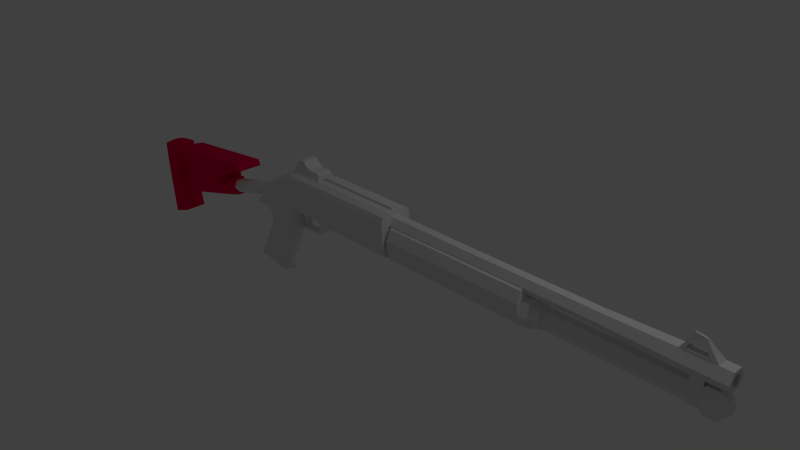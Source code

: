 # Source: M1014.blend  (saved by Blender 2.63.0; exported with 4.5.12 LTS)
import bpy
from mathutils import Matrix  # noqa: F401  (used for matrix-valued properties, if any)

bpy.ops.wm.read_factory_settings(use_empty=True)
scene = bpy.context.scene
scene.name = 'Scene'

# ---- collections
col_collection_1 = bpy.data.collections.new('Collection 1'); scene.collection.children.link(col_collection_1)
col_collection_2 = bpy.data.collections.new('Collection 2'); scene.collection.children.link(col_collection_2)
col_collection_3 = bpy.data.collections.new('Collection 3'); scene.collection.children.link(col_collection_3)

# ---- materials (node trees are filled in below, after node groups)
mat_material = bpy.data.materials.new('Material')
mat_material.alpha_threshold = 0.0
mat_material.use_transparent_shadow = False
mat_material.roughness = 0.5
mat_material.line_color = (0.0, 0.0, 0.0, 1.0)
mat_material_001 = bpy.data.materials.new('Material.001')
mat_material_001.alpha_threshold = 0.0
mat_material_001.use_transparent_shadow = False
mat_material_001.diffuse_color = (0.8, 0.0, 0.06849, 1.0)
mat_material_001.roughness = 0.5
mat_material_001.line_color = (0.0, 0.0, 0.0, 1.0)

# ---- material node trees

# ---- world
world_world = bpy.data.worlds.new('World'); scene.world = world_world
world_world.color = (0.05088, 0.05088, 0.05088)
world_world.use_sun_shadow = False
world_world.sun_shadow_jitter_overblur = 0.0
world_world.cycles.sampling_method = 'MANUAL'
world_world.cycles.sample_map_resolution = 256

# ---- cameras
cam_camera = bpy.data.cameras.new('Camera')
cam_camera.clip_end = 100.0
cam_camera.lens = 35.0
cam_camera.sensor_width = 32.0
cam_camera.sensor_height = 18.0
cam_camera.ortho_scale = 7.314
cam_camera.dof.focus_distance = 0.0
cam_camera.dof.aperture_fstop = 128.0

# ---- lights
light_lamp = bpy.data.lights.new('Lamp', 'POINT')
light_lamp.transmission_factor = 0.0
light_lamp.cutoff_distance = 30.0
light_lamp.energy = 100.0
light_lamp.shadow_buffer_clip_start = 1.001
light_lamp.shadow_soft_size = 1.0
light_lamp.shadow_maximum_resolution = 0.006
light_lamp.use_absolute_resolution = True
light_lamp.cycles.use_multiple_importance_sampling = False

# ---- meshes
me_circle = bpy.data.meshes.new('Circle')
me_circle.from_pydata([(0.866, 0.5, 0.0), (8.516e-09, 0.5714, -1.063e-14), (-0.4948, 0.2857, -5.597e-15), (-0.4948, -0.2857, 5.03e-15), (5.847e-08, -0.5714, 1.063e-14), (0.4948, -0.2857, 5.597e-15), (0.4948, 0.2857, -5.03e-15), (-8.993e-06, 0.5714, -46.23), (-0.4948, 0.2857, -46.23), (-0.4948, -0.2857, -46.23), (-8.944e-06, -0.5714, -46.23), (0.4948, -0.2857, -46.23), (0.4948, 0.2857, -46.23), (-0.866, 0.5, 0.0), (0.866, -0.5, 0.0), (0.0, 1.0, 0.0), (-0.866, -0.5, 0.0), (8.742e-08, -1.0, 0.0), (-2.214e-07, 1.0, -1.137), (-0.866, 0.5, -1.137), (-0.866, -0.5, -1.137), (-1.339e-07, -1.0, -1.137), (0.866, -0.5, -1.137), (0.866, 0.5, -1.137), (-3.837e-07, 1.0, -1.971), (-0.866, 0.5, -1.971), (-0.866, -0.5, -1.971), (-2.963e-07, -1.0, -1.971), (-6.051e-07, 1.0, -3.108), (-0.866, 0.5, -3.108), (-0.866, -0.5, -3.108), (-5.176e-07, -1.0, -3.108), (0.866, 0.5, -3.108), (-8.264e-07, 1.0, -4.244), (-0.866, 0.5, -4.244), (-0.866, -0.5, -4.244), (-7.39e-07, -1.0, -4.244), (0.866, -0.5, -4.244), (0.866, 0.5, -4.244), (-2.153e-06, 0.8172, -11.07), (-0.7077, 0.4086, -11.07), (-0.7077, -0.4086, -11.07), (-2.082e-06, -0.8172, -11.07), (0.7077, -0.4086, -11.07), (0.7077, 0.4086, -11.07), (-3.334e-06, 0.8172, -17.13), (-0.7077, 0.4086, -17.13), (-3.262e-06, -0.8172, -17.13), (0.7077, -0.4086, -17.13), (-0.7077, -0.4086, -17.13), (0.7077, 0.4086, -17.13), (0.7077, -0.4086, -26.22), (0.7077, 0.4086, -26.22), (-5.104e-06, 0.8172, -26.22), (-0.7077, 0.4086, -26.22), (-0.7077, -0.4086, -26.22), (-5.033e-06, -0.8172, -26.22), (-6.549e-06, 0.8681, -33.65), (-0.7518, 0.4341, -33.65), (-0.7518, -0.434, -33.65), (-6.473e-06, -0.8681, -33.65), (0.7518, -0.434, -33.65), (0.7518, 0.4341, -33.65), (-9.058e-06, 0.8681, -46.54), (-0.7518, 0.4341, -46.54), (-0.7518, -0.434, -46.54), (-8.982e-06, -0.8681, -46.54), (0.7518, -0.434, -46.54), (0.7518, 0.4341, -46.54), (-1.476, 0.3499, -1.791), (-1.476, -0.3499, -1.791), (-2.239, 0.09357, -2.422), (-2.239, -0.09357, -2.422), (-2.391, 0.09357, -3.381), (-2.391, -0.09357, -3.381), (-1.476, 0.3499, -2.154), (-1.476, -0.3499, -2.154), (-1.011, 0.5, -1.863), (-1.011, -0.5, -1.863), (-1.011, 0.5, -3.758), (-1.011, -0.5, -3.758), (-1.476, 0.3499, -3.518), (-1.476, -0.3499, -3.518), (-1.476, 0.3499, -3.837), (-1.476, -0.3499, -3.837), (0.866, -0.5, -1.971), (0.866, 0.5, -1.971), (0.866, -0.5, -3.108), (1.321, -0.5, -1.971), (1.321, 0.5, -1.971), (1.321, -0.5, -3.108), (1.321, 0.5, -3.108), (2.274, 1.0, -1.971), (2.274, -1.0, -1.971), (2.274, 1.0, -3.108), (2.274, -1.0, -3.108), (3.291, -0.5, -1.971), (3.291, 0.5, -1.971), (3.291, -0.5, -3.108), (3.291, 0.5, -3.108), (1.08, -0.6233, -1.667), (1.08, 0.6233, -1.667), (2.268, 1.247, -1.667), (2.268, -1.247, -1.667), (3.537, -0.6233, -1.667), (3.537, 0.6233, -1.667), (1.08, -0.6233, -0.6063), (1.08, 0.6233, -0.6063), (2.268, 1.247, -0.6063), (2.268, -1.247, -0.6063), (3.537, -0.6233, -0.6063), (3.537, 0.6233, -0.6063), (1.823, -0.2423, 0.1516), (1.823, 0.2423, 0.1516), (2.285, 0.4845, 0.1516), (2.285, -0.4845, 0.1516), (2.778, -0.2423, 0.1516), (2.778, 0.2423, 0.1516), (1.427, -0.4453, -3.335), (1.427, 0.4453, -3.335), (2.276, 0.8905, -3.335), (2.276, -0.8905, -3.335), (3.182, -0.4453, -3.335), (3.182, 0.4453, -3.335), (2.276, 0.8906, -17.2), (2.276, -0.8905, -17.2), (3.182, -0.4453, -17.2), (3.182, 0.4453, -17.2), (1.427, -0.4453, -17.2), (1.427, 0.4453, -17.2), (1.427, -0.4453, -16.45), (1.427, 0.4453, -16.45), (2.276, 0.8906, -16.45), (2.276, -0.8905, -16.45), (3.182, -0.4453, -16.45), (3.182, 0.4453, -16.45), (1.427, -0.4453, -33.65), (1.427, 0.4453, -33.65), (2.276, 0.8906, -33.65), (2.276, -0.8905, -33.65), (3.182, -0.4453, -33.65), (3.182, 0.4453, -33.65), (1.427, -0.4453, -25.43), (1.427, 0.4453, -25.43), (2.044, 1.753, -33.73), (2.044, -1.753, -33.73), (2.579, 1.619, -33.73), (2.579, -1.619, -33.73), (3.186, 1.355, -33.73), (3.186, -1.355, -33.73), (2.729, -0.6679, -33.65), (2.729, 0.6679, -33.65), (-0.5239, 1.753, -33.73), (-0.5239, -1.753, -33.73), (-0.983, 1.586, -33.73), (-0.983, -1.586, -33.73), (-1.362, 1.062, -33.73), (-1.362, -1.062, -33.73), (3.337, 0.9043, -33.73), (3.337, -0.9043, -33.73), (2.579, 1.619, -43.58), (2.579, -1.619, -43.58), (3.186, 1.355, -43.58), (3.186, -1.355, -43.58), (-0.5239, 1.753, -43.58), (-0.5239, -1.753, -43.58), (-0.983, 1.586, -43.58), (-0.983, -1.586, -43.58), (-1.362, 1.062, -43.58), (-1.362, -1.062, -43.58), (3.337, 0.9043, -42.06), (3.337, -0.9043, -42.06), (2.044, 1.753, -43.58), (2.044, -1.753, -43.58), (3.337, 0.9043, -43.58), (3.337, -0.9043, -43.58), (1.987, 1.636, -43.66), (1.987, -1.636, -43.66), (2.486, 1.511, -43.66), (2.486, -1.511, -43.66), (3.051, 1.264, -43.66), (3.051, -1.264, -43.66), (-0.4095, 1.636, -43.66), (-0.4095, -1.636, -43.66), (-0.8378, 1.479, -43.66), (-0.8378, -1.479, -43.66), (-1.191, 0.991, -43.66), (-1.191, -0.991, -43.66), (-1.191, 0.991, -43.88), (-1.191, -0.991, -43.88), (3.193, 0.8437, -43.88), (3.193, -0.8437, -43.88), (1.987, 1.636, -48.96), (1.987, -1.636, -48.96), (2.486, 1.511, -48.96), (2.486, -1.511, -48.96), (3.051, 1.264, -48.96), (3.051, -1.264, -48.96), (-0.4095, 1.636, -47.83), (-0.4095, -1.636, -47.83), (-0.8378, 1.479, -47.83), (-0.8378, -1.479, -47.83), (-1.191, 0.991, -47.83), (-1.191, -0.991, -47.83), (3.193, 0.8437, -47.83), (3.193, -0.8437, -47.83), (4.323, 1.087, -48.27), (4.323, -1.087, -48.27), (-1.779, 0.7918, -47.63), (-1.779, -0.7917, -47.63), (-1.779, 0.7917, -43.99), (-1.779, -0.7917, -43.99), (-1.937, 0.7917, -44.24), (-1.937, -0.7917, -44.24), (-1.937, 0.7917, -45.41), (-1.937, -0.7917, -45.41), (-2.273, 0.7918, -46.01), (-2.273, -0.7917, -46.01), (-2.693, 0.7918, -46.37), (-2.693, -0.7917, -46.37), (-2.693, 0.7918, -46.89), (-2.693, -0.7917, -46.89), (-2.21, 0.7918, -47.34), (-2.21, -0.7917, -47.34), (-1.661, 0.4341, -33.8), (-1.661, -0.434, -33.8), (-1.661, 0.4341, -43.51), (-1.661, -0.434, -43.51), (-1.434, 0.4341, -33.8), (-1.434, -0.434, -33.8), (-1.434, 0.4341, -43.51), (-1.434, -0.434, -43.51), (1.41, 1.636, -51.87), (1.41, -1.636, -51.87), (1.015, 1.479, -51.7), (1.015, -1.479, -51.7), (0.6898, 0.991, -51.56), (0.6898, -0.991, -51.56), (2.442, 1.087, -52.77), (2.442, -1.087, -52.77), (2.925, 1.087, -53.31), (2.925, -1.087, -53.31), (3.214, 1.087, -53.81), (3.214, -1.087, -53.81), (3.94, 1.087, -54.54), (3.94, -1.087, -54.54), (3.632, -1.087, -54.07), (3.632, 1.087, -54.07), (4.376, 1.087, -54.65), (4.376, -1.087, -54.65), (4.086, 1.087, -53.96), (4.086, -1.087, -53.96), (4.049, 1.087, -53.29), (4.049, -1.087, -53.29), (4.394, 1.087, -52.65), (4.394, -1.087, -52.65), (4.993, 1.087, -52.16), (4.993, -1.087, -52.16), (5.81, 1.087, -52.13), (5.81, -1.087, -52.13), (6.826, 1.087, -52.62), (6.826, -1.087, -52.62), (8.187, 1.087, -53.36), (8.187, -1.087, -53.36), (9.947, 1.087, -54.36), (9.947, -1.087, -54.36), (10.73, 1.087, -54.61), (10.73, -1.087, -54.61), (5.179, 8.004e-06, -54.86), (4.83, 7.846e-06, -54.03), (4.83, 7.746e-06, -53.29), (5.12, 7.734e-06, -52.91), (5.519, 7.763e-06, -52.73), (6.027, 7.834e-06, -52.74), (6.662, 7.973e-06, -53.14), (9.53, 8.582e-06, -54.81), (10.26, 8.707e-06, -55.01), (3.644, -0.3671, -54.42), (3.644, 0.3671, -54.42), (5.047, -0.3671, -59.58), (5.047, 0.3671, -59.58), (3.704, -0.3671, -59.91), (3.704, 0.3671, -59.91), (1.629, -0.3671, -52.25), (1.629, 0.3671, -52.25), (4.409, 0.8225, -59.75), (4.409, -0.8225, -59.75), (2.913, -0.8225, -54.22), (2.913, 0.8225, -54.22), (2.611, -0.8225, -53.18), (2.611, 0.8225, -53.18), (10.93, 1.087, -52.49), (10.93, -1.087, -52.49), (11.32, 1.087, -50.96), (11.32, -1.087, -50.96), (10.23, 1.087, -51.07), (10.23, -1.087, -51.07), (8.093, 1.087, -50.15), (8.093, -1.087, -50.15), (5.541, 1.087, -49.15), (5.541, -1.087, -49.15), (5.097, 1.087, -48.65), (5.097, -1.087, -48.65), (5.014, 1.087, -47.86), (5.014, -1.087, -47.86), (3.631, 1.087, -48.69), (3.631, -1.087, -48.69), (11.4, 8.194e-06, -50.05), (11.0, 8.157e-06, -50.17), (10.57, 8.14e-06, -50.47), (10.07, 8.095e-06, -50.64), (5.886, 7.289e-06, -48.83), (5.584, 7.193e-06, -48.42), (5.392, 7.088e-06, -47.83), (5.234, 0.4446, -47.36), (5.234, -0.4446, -47.36), (5.254, 0.4446, -45.75), (5.254, -0.4446, -45.75), (5.048, 0.4446, -44.72), (5.048, -0.4446, -44.72), (4.648, 0.4446, -44.15), (4.648, -0.4446, -44.15), (3.95, 0.5558, -43.61), (3.95, -0.5558, -43.61), (3.596, 0.6695, -43.1), (3.596, -0.6695, -43.1), (4.89, 0.4446, -47.73), (5.082, -0.4446, -47.36), (4.89, -0.4446, -47.73), (5.082, 0.4446, -47.36), (4.533, 0.4446, -47.96), (4.533, -0.4446, -47.96), (3.984, 0.4446, -47.96), (3.984, -0.4446, -47.96), (3.547, 0.4446, -47.81), (3.547, -0.4446, -47.81), (3.276, 0.4446, -47.41), (3.276, -0.4446, -47.41), (3.256, 0.4446, -45.13), (3.256, -0.4446, -45.13), (3.468, 0.4446, -44.76), (3.468, -0.4446, -44.76), (3.845, 0.4446, -44.59), (3.845, -0.4446, -44.59), (4.361, 0.4446, -44.62), (4.361, -0.4446, -44.62), (4.765, 0.4446, -44.91), (4.765, -0.4446, -44.91), (5.003, 0.4446, -45.67), (5.003, -0.4446, -45.67), (5.324, -0.5209, -59.51), (5.324, 0.5209, -59.51), (3.418, -0.5209, -59.98), (3.418, 0.5209, -59.98), (4.418, 1.167, -59.75), (4.418, -1.167, -59.75), (5.865, -0.5209, -61.33), (5.865, 0.5209, -61.33), (3.958, -0.5209, -61.8), (3.958, 0.5209, -61.8), (4.959, 1.167, -61.57), (4.959, -1.167, -61.57), (7.571, -0.5209, -67.64), (7.571, 0.5209, -67.64), (5.665, -0.5209, -68.12), (5.665, 0.5209, -68.12), (6.665, 1.167, -67.89), (6.665, -1.167, -67.89), (8.545, -0.5209, -71.16), (8.545, 0.5209, -71.16), (6.585, -0.5209, -71.31), (6.585, 0.5209, -71.31), (7.61, 1.167, -71.25), (7.61, -1.167, -71.25), (3.607, 1.567, -61.91), (3.607, -1.567, -61.91), (1.64, 1.405, -57.5), (1.64, -1.405, -57.5), (1.0, 1.405, -57.78), (1.0, -1.405, -57.78), (2.256, 1.405, -69.71), (2.256, -1.405, -69.71), (3.418, 1.405, -69.68), (3.418, -1.405, -69.68), (4.864, 1.405, -69.14), (4.864, -1.405, -69.14), (5.433, 1.405, -68.26), (5.433, -1.405, -68.26), (5.859, 1.405, -66.86), (5.859, -1.405, -66.86), (5.527, 1.405, -64.59), (5.527, -1.405, -64.59), (5.219, 1.405, -63.97), (5.219, -1.405, -63.97), (3.702, 1.405, -63.95), (3.702, -1.405, -63.95), (3.086, 1.405, -62.52), (3.086, -1.405, -62.52), (6.585, -1.242, -71.31), (6.585, 1.242, -71.31), (4.867, -1.242, -71.5), (4.867, 1.242, -71.5), (2.595, -1.242, -71.56), (2.595, 1.242, -71.56), (2.576, -0.313, -71.25), (2.576, 0.313, -71.25), (2.358, -0.313, -69.92), (2.358, 0.313, -69.92), (3.089, -0.313, -71.23), (3.089, 0.313, -71.23), (2.872, -0.313, -69.9), (2.872, 0.313, -69.9), (3.731, -1.242, -71.53), (3.731, 1.242, -71.53), (2.394, -1.242, -71.52), (2.394, 1.242, -71.52), (2.135, -0.313, -71.33), (2.135, 0.313, -71.33), (2.71, -1.242, -73.85), (2.71, 1.242, -73.85), (2.451, -0.313, -73.66), (2.451, 0.313, -73.66), (4.786, 1.242, -73.85), (4.786, -1.242, -73.85), (9.052, -1.242, -73.53), (9.052, 1.242, -73.53), (11.73, -1.242, -73.28), (11.73, 1.242, -73.28), (10.84, -1.242, -70.75), (10.84, 1.242, -70.75), (2.358, 9.447e-06, -69.92), (0.7037, 7.543e-06, -58.01), (2.027, 9.363e-06, -69.63), (0.9604, 7.477e-06, -57.3), (1.427, 0.4453, -21.54), (1.427, -0.4453, -21.54), (0.7077, -0.4086, -21.68), (0.7077, 0.4086, -21.68)], [(7, 10), (128, 130), (131, 129), (136, 137), (364, 389), (124, 132), (135, 127), (126, 134)], [(10, 9, 3, 4), (12, 11, 5, 6), (9, 8, 2, 3), (11, 10, 4, 5), (12, 7, 1, 6), (8, 7, 1, 2), (17, 16, 20, 21), (32, 38, 33, 28), (24, 28, 33, 34, 29, 25, 19, 18), (27, 21, 20, 26, 30, 35, 36, 31), (37, 36, 42, 43), (38, 44, 39, 33), (34, 33, 39, 40), (36, 35, 41, 42), (38, 37, 43, 44), (35, 34, 40, 41), (43, 42, 47, 48), (40, 39, 45, 46), (437, 436, 51, 52), (55, 54, 58, 59), (54, 53, 57, 58), (56, 55, 59, 60), (62, 61, 67, 68), (59, 58, 64, 65), (61, 60, 66, 67), (62, 57, 63, 68), (58, 57, 63, 64), (60, 59, 65, 66), (10, 66, 65, 9), (9, 65, 64, 8), (8, 64, 63, 7), (12, 68, 63, 7), (12, 68, 67, 11), (11, 67, 66, 10), (9, 8, 7, 12, 11, 10), (19, 69, 71, 72, 70, 20), (74, 72, 71, 73), (35, 80, 82, 84), (76, 82, 81, 75), (82, 80, 79, 81), (35, 84, 74, 73, 83, 34), (79, 34, 83, 81), (70, 72, 74, 84, 82, 76), (87, 90, 88, 85), (96, 97, 105, 104), (89, 86, 85, 88), (98, 99, 97, 96), (96, 93, 95, 98), (92, 97, 99, 94), (89, 92, 94, 91), (93, 88, 90, 95), (101, 100, 88, 89), (101, 102, 92, 89), (93, 96, 104, 103), (88, 93, 103, 100), (102, 105, 97, 92), (108, 111, 105, 102), (100, 103, 109, 106), (103, 104, 110, 109), (107, 101, 100, 106), (107, 108, 102, 101), (104, 105, 111, 110), (114, 117, 111, 108), (106, 109, 115, 112), (110, 111, 117, 116), (109, 110, 116, 115), (113, 114, 108, 107), (113, 107, 106, 112), (115, 116, 117, 114, 113, 112), (118, 121, 95, 90), (91, 94, 120, 119), (121, 122, 98, 95), (94, 99, 123, 120), (122, 123, 99, 98), (133, 139, 150, 140, 134), (131, 132, 138, 137, 143, 434), (140, 141, 135, 134), (132, 135, 141, 151, 138), (91, 119, 118, 90), (118, 130, 133, 121), (130, 435, 142, 136, 139, 133), (435, 434, 437, 436), (138, 151, 141, 148, 146, 144), (150, 139, 145, 147, 149, 140), (58, 156, 157, 59), (153, 60, 59, 157, 155), (152, 154, 156, 58, 57), (57, 138, 144, 152), (137, 138, 57, 62), (136, 61, 60, 139), (60, 153, 145, 139), (140, 149, 159, 158, 148, 141), (152, 164, 166, 154), (158, 159, 171, 170), (180, 162, 174, 190), (179, 181, 163, 161), (173, 145, 153, 165), (197, 241, 253, 306), (167, 155, 157, 169), (182, 184, 166, 164), (167, 169, 187, 185), (204, 334, 196), (157, 229, 231, 169), (147, 161, 163, 149), (165, 153, 155, 167), (176, 178, 194, 192), (166, 168, 156, 154), (188, 189, 187, 186), (160, 162, 180, 178), (306, 333, 335, 197), (341, 343, 323, 325, 191), (183, 185, 201, 199), (202, 203, 189, 188), (305, 332, 330, 206), (189, 203, 201, 185, 187), (207, 331, 333, 306), (206, 330, 326, 303), (177, 179, 161, 173), (172, 160, 178, 176), (208, 202, 203, 209), (217, 219, 221, 223, 209, 215), (189, 188, 210, 211), (210, 212, 213, 211), (212, 214, 215, 213), (216, 218, 219, 217, 215, 214), (218, 220, 221, 219), (208, 209, 223, 221, 220, 222), (214, 208, 222, 220, 218, 216), (212, 210, 208, 214), (215, 209, 211, 213), (203, 189, 211, 209), (208, 210, 188, 202), (121, 133, 134, 122), (118, 119, 131, 130), (131, 119, 120, 132), (132, 120, 123, 135), (122, 134, 135, 123), (229, 228, 224, 225), (227, 225, 224, 226), (227, 226, 230, 231), (229, 225, 227, 231), (230, 226, 224, 228), (176, 192, 232, 198, 182), (228, 229, 157, 156), (202, 236, 237, 203), (201, 203, 237, 235), (232, 234, 200, 198), (233, 199, 201, 235), (234, 236, 202, 200), (293, 294, 292, 291), (278, 247, 244, 245, 246, 277), (245, 249, 251, 246), (244, 248, 268, 249, 245), (268, 248, 250, 269), (269, 251, 249, 268), (270, 253, 251, 269), (269, 250, 252, 270), (270, 252, 254, 271), (271, 255, 253, 270), (271, 254, 256, 272), (272, 257, 255, 271), (273, 259, 257, 272), (272, 256, 258, 273), (274, 261, 259, 273), (273, 258, 260, 274), (274, 260, 262, 264, 275), (265, 263, 261, 274, 275), (276, 267, 265, 275), (275, 264, 266, 276), (276, 266, 267), (247, 250, 248, 244), (240, 252, 250, 247, 242), (243, 246, 251, 253, 241), (280, 278, 277, 279), (284, 282, 281, 283), (291, 292, 267, 266), (279, 277, 287, 286), (278, 280, 285, 288), (283, 281, 286, 287, 289), (282, 284, 290, 288, 285), (247, 278, 288, 242), (246, 243, 287, 277), (243, 241, 289, 287), (242, 288, 290, 240), (232, 284, 290, 238), (238, 240, 290), (239, 233, 283, 289), (241, 239, 289), (264, 295, 293, 291, 266), (267, 292, 294, 296, 265), (304, 328, 331, 207), (293, 307, 294), (307, 308, 294), (293, 308, 307), (293, 295, 309, 308), (296, 294, 308, 309), (309, 310, 296), (295, 310, 309), (302, 300, 311, 312), (304, 302, 312, 313), (301, 303, 313, 312), (299, 301, 312, 311), (303, 313, 304), (258, 299, 297, 295, 264, 262, 260), (261, 263, 265, 296, 298, 300, 259), (300, 302, 304, 257, 259), (303, 301, 299, 258, 256), (252, 305, 206, 303, 256, 254), (255, 257, 304, 207, 306, 253), (338, 336, 204, 190), (172, 144, 146, 160), (197, 335, 205), (177, 183, 199, 233, 193), (182, 198, 200, 184), (303, 314, 313), (170, 171, 325, 323, 321, 319, 318, 320, 322, 324), (327, 329, 326, 330, 331, 328), (338, 340, 341, 339), (340, 342, 343, 341), (342, 344, 345, 343), (344, 346, 347, 345), (329, 327, 349, 347, 346, 348), (205, 337, 339, 191), (340, 190, 324, 322, 342), (346, 344, 342, 322, 320, 318), (323, 343, 345, 347, 319, 321), (319, 347, 349, 327, 315, 317), (303, 326, 329, 314), (186, 187, 169, 168), (336, 334, 204), (335, 337, 205), (336, 338, 339, 337), (162, 148, 158, 170, 174), (183, 165, 167, 185), (280, 351, 354, 285), (280, 279, 350, 351), (281, 352, 355, 286), (350, 279, 286, 355), (285, 354, 353, 282), (353, 352, 281, 282), (351, 350, 356, 357), (356, 350, 355, 361), (354, 360, 359, 353), (359, 358, 352, 353), (351, 357, 360, 354), (352, 358, 361, 355), (357, 356, 362, 363), (362, 356, 361, 367), (357, 363, 366, 360), (364, 370, 373, 367), (363, 362, 368, 369), (368, 362, 367, 373), (366, 372, 371, 365), (371, 370, 364, 365), (363, 369, 372, 366), (379, 431, 432, 381), (406, 410, 383, 381), (383, 382, 384, 385), (385, 384, 386, 387), (388, 366, 365, 386), (365, 364, 387, 386), (387, 364, 367, 389), (397, 379, 381, 395), (378, 396, 394, 380), (374, 359, 360), (375, 361, 358), (431, 378, 380, 432), (375, 374, 376, 377), (359, 374, 375, 358), (374, 375, 397, 396), (395, 394, 396, 397), (395, 381, 383, 385, 393), (393, 385, 387, 389, 391), (380, 394, 392, 384, 382), (384, 392, 390, 388, 386), (391, 389, 367, 361, 393), (390, 392, 360, 366, 388), (361, 375, 397, 395, 393), (397, 375, 377, 379), (376, 374, 396, 378), (360, 392, 394, 396, 374), (399, 398, 370, 371), (401, 400, 398, 399), (413, 412, 400, 401), (407, 405, 404, 406, 430), (432, 380, 407, 430), (409, 405, 407, 411), (410, 406, 404, 408), (410, 408, 409, 411), (404, 402, 412, 408), (408, 412, 413, 409), (413, 403, 405, 409), (382, 411, 407, 380), (433, 377, 376), (410, 411, 382, 383), (403, 415, 417, 416, 414, 402, 404, 405), (417, 421, 420, 416), (416, 420, 418, 414), (415, 419, 421, 417), (399, 371, 372), (398, 373, 370), (424, 426, 428), (425, 429, 427), (368, 373, 428), (429, 372, 369), (369, 368, 428, 429), (427, 429, 428, 426), (412, 402, 414, 418, 423, 424, 428, 373, 398, 400), (372, 429, 425, 422, 419, 415, 403, 413, 401, 399), (425, 427, 426, 424), (422, 425, 424, 423), (419, 422, 423, 418), (419, 418, 420, 421), (406, 381, 432, 430), (431, 379, 433, 378), (433, 376, 378), (377, 433, 379), (177, 173, 165, 183), (184, 200, 202, 188, 186), (232, 284, 236, 234), (233, 235, 237, 283), (284, 283, 237, 236), (336, 337, 335, 334), (334, 335, 333, 331, 330, 332), (193, 233, 239, 195), (160, 146, 148, 162), (324, 190, 174, 170), (175, 191, 325, 171), (338, 190, 340), (310, 295, 297, 299, 311), (300, 298, 296, 310, 311), (71, 69, 75, 81, 83, 73), (156, 168, 230, 228), (197, 205, 191, 181), (176, 182, 164, 172), (130, 131, 434, 435), (149, 163, 175, 171, 159), (179, 195, 197, 181), (180, 190, 204, 196), (168, 169, 231, 230), (51, 435, 436), (52, 437, 434), (184, 186, 168, 166), (144, 172, 164, 152), (3, 2, 13, 16), (5, 4, 17, 14), (6, 0, 15, 1), (2, 1, 15, 13), (4, 3, 16, 17), (6, 5, 14, 0), (13, 15, 18, 19), (16, 13, 19, 20), (0, 23, 86, 24, 18, 15), (23, 0, 14, 22, 85, 86), (22, 14, 17, 21, 27, 85), (85, 27, 31, 87), (86, 32, 28, 24), (86, 85, 87, 32), (87, 31, 36, 37), (32, 87, 37, 38), (78, 80, 79, 77), (41, 40, 46, 49), (44, 39, 45, 50), (44, 43, 48, 50), (49, 46, 54, 55), (48, 47, 56, 51, 436), (50, 437, 52, 53, 45), (46, 45, 53, 54), (52, 51, 61, 62), (51, 56, 60, 61), (52, 62, 57, 53), (76, 75, 77, 78), (26, 20, 78, 80, 35, 30), (20, 70, 76, 78), (25, 29, 34, 79, 77, 19), (69, 19, 77, 75), (91, 32, 86, 89), (32, 91, 90, 87), (313, 314, 315), (304, 313, 315), (314, 303, 304, 315), (314, 316, 318, 319, 317, 315), (314, 329, 348, 346, 318, 316), (315, 327, 328, 304), (47, 42, 41, 49), (56, 47, 49, 55), (50, 48, 436, 437), (51, 61, 136, 142, 435), (52, 434, 143, 137, 62), (232, 192, 194, 238), (196, 334, 332, 305), (240, 196, 305, 252), (178, 180, 196, 194), (238, 194, 196, 240), (341, 191, 339), (177, 193, 195, 179), (163, 181, 191, 175), (145, 173, 161, 147), (195, 239, 241, 197)])
me_circle.polygons.foreach_set('material_index', [0, 0, 0, 0, 0, 0, 0, 0, 0, 0, 0, 0, 0, 0, 0, 0, 0, 0, 0, 0, 0, 0, 0, 0, 0, 0, 0, 0, 0, 0, 0, 0, 0, 0, 0, 0, 0, 0, 0, 0, 0, 0, 0, 0, 0, 0, 0, 0, 0, 0, 0, 0, 0, 0, 0, 0, 0, 0, 0, 0, 0, 0, 0, 0, 0, 0, 0, 0, 0, 0, 0, 0, 0, 0, 0, 0, 0, 0, 0, 0, 0, 0, 0, 0, 0, 0, 0, 0, 0, 0, 0, 0, 0, 0, 0, 0, 0, 0, 0, 0, 0, 0, 0, 0, 0, 0, 0, 0, 0, 0, 0, 0, 0, 0, 0, 0, 0, 0, 0, 0, 0, 0, 0, 0, 0, 0, 0, 0, 0, 0, 0, 0, 0, 0, 0, 0, 0, 0, 0, 0, 0, 0, 0, 0, 0, 0, 0, 0, 0, 0, 0, 0, 0, 0, 0, 0, 0, 0, 0, 0, 0, 0, 0, 0, 0, 0, 0, 0, 0, 0, 0, 0, 0, 0, 0, 0, 0, 0, 0, 0, 0, 0, 0, 0, 0, 0, 0, 0, 0, 0, 0, 0, 0, 0, 0, 0, 0, 0, 0, 0, 0, 0, 0, 0, 0, 0, 0, 0, 0, 0, 0, 0, 0, 0, 0, 0, 0, 0, 0, 0, 0, 0, 0, 0, 0, 0, 0, 0, 0, 0, 0, 0, 0, 0, 1, 1, 1, 1, 1, 1, 1, 1, 1, 1, 1, 1, 1, 1, 1, 1, 1, 1, 1, 1, 1, 1, 1, 1, 1, 1, 1, 1, 1, 1, 1, 1, 1, 1, 1, 1, 1, 1, 1, 1, 1, 1, 1, 1, 1, 1, 1, 1, 1, 1, 1, 1, 1, 1, 1, 1, 1, 1, 1, 1, 1, 1, 1, 1, 1, 1, 1, 1, 1, 1, 1, 1, 1, 1, 1, 1, 1, 1, 1, 1, 1, 1, 1, 0, 0, 0, 0, 0, 0, 0, 0, 0, 0, 0, 0, 0, 0, 0, 0, 0, 0, 0, 0, 0, 0, 0, 0, 0, 0, 0, 0, 0, 0, 0, 0, 0, 0, 0, 0, 0, 0, 0, 0, 0, 0, 0, 0, 0, 0, 0, 0, 0, 0, 0, 0, 0, 0, 0, 0, 0, 0, 0, 0, 0, 0, 0, 0, 0, 0, 0, 0, 0, 0, 0, 0, 0, 0, 0, 0, 0, 0, 0, 0, 0, 0])
me_circle.materials.append(mat_material)
me_circle.materials.append(mat_material_001)
me_circle.use_remesh_preserve_volume = False
me_circle.use_remesh_preserve_attributes = False
me_circle.use_mirror_vertex_groups = False
me_circle.update()
me_cube_001 = bpy.data.meshes.new('Cube.001')
me_cube_001.from_pydata([(-1.0, -1.0, -1.0), (-1.0, 1.0, -1.0), (1.0, 1.0, -1.0), (1.0, -1.0, -1.0), (-0.8962, -1.0, 3.374), (-0.8962, 1.0, 3.374), (1.104, 1.0, 3.374), (1.104, -1.0, 3.374), (-1.796, -1.0, 5.234), (-1.796, 1.0, 5.234), (0.2042, 1.0, 5.234), (0.2042, -1.0, 5.234), (-3.445, -1.0, 6.646), (-3.445, 1.0, 6.646), (-1.445, 1.0, 6.646), (-1.445, -1.0, 6.646), (-5.231, -1.0, 7.264), (-5.231, 1.0, 7.264), (-3.231, 1.0, 7.264), (-3.231, -1.0, 7.264)], [], [(7, 3, 2, 6), (16, 17, 13, 12), (12, 13, 9, 8), (0, 1, 2, 3), (8, 9, 5, 4), (5, 1, 0, 4), (6, 2, 1, 5), (7, 11, 8, 4), (5, 9, 10, 6), (11, 15, 12, 8), (9, 13, 14, 10), (15, 19, 16, 12), (13, 17, 18, 14), (16, 19, 18, 17), (15, 11, 10, 14), (19, 15, 14, 18), (11, 7, 6, 10), (4, 0, 3, 7)])
me_cube_001.use_remesh_preserve_volume = False
me_cube_001.use_remesh_preserve_attributes = False
me_cube_001.use_mirror_vertex_groups = False
me_cube_001.update()
me_circle_001 = bpy.data.meshes.new('Circle.001')
me_circle_001.from_pydata([(0.0, 1.0, 0.0), (-0.7071, 0.7071, 0.0), (-1.0, -4.371e-08, 0.0), (-0.7071, -0.7071, 0.0), (8.742e-08, -1.0, 0.0), (0.7071, -0.7071, 0.0), (1.0, 1.192e-08, 0.0), (0.7071, 0.7071, 0.0), (-1.542e-07, 1.0, -0.792), (-0.7071, 0.7071, -0.792), (-1.0, 6.27e-08, -0.792), (-0.7071, -0.7071, -0.792), (-6.678e-08, -1.0, -0.792), (0.7071, -0.7071, -0.792), (1.0, 1.183e-07, -0.792), (0.7071, 0.7071, -0.792), (-1.862e-07, 1.318, -0.864), (-0.9319, 0.9319, -0.864), (-1.318, 5.748e-08, -0.864), (-0.9319, -0.9319, -0.864), (-7.095e-08, -1.318, -0.864), (0.9319, -0.9319, -0.864), (1.318, 1.308e-07, -0.864), (0.9319, 0.9319, -0.864), (-3.123e-07, 1.318, -1.512), (-0.9319, 0.9319, -1.512), (-1.318, 1.445e-07, -1.512), (-0.9319, -0.9319, -1.512), (-1.971e-07, -1.318, -1.512), (0.9319, -0.9319, -1.512), (1.318, 2.179e-07, -1.512), (0.9319, 0.9319, -1.512), (-0.9108, 1.318, -1.655), (-1.843, 0.9319, -1.655), (-2.229, 3.558e-08, -1.655), (-1.843, -0.9319, -1.655), (-0.9108, -1.318, -1.655), (-0.9108, 1.318, -15.19), (-1.843, 0.9319, -15.19), (-2.229, 1.854e-06, -15.19), (-1.843, -0.9319, -15.19), (-0.9108, -1.318, -15.19), (-2.976e-06, 1.318, -15.19), (-2.861e-06, -1.318, -15.19), (0.9319, -0.9319, -15.19), (1.318, 2.056e-06, -15.19), (0.9319, 0.9319, -15.19)], [], [(7, 6, 14, 15), (2, 1, 9, 10), (4, 3, 11, 12), (6, 5, 13, 14), (1, 0, 8, 9), (7, 15, 8, 0), (3, 2, 10, 11), (5, 4, 12, 13), (12, 11, 19, 20), (14, 13, 21, 22), (9, 8, 16, 17), (15, 23, 16, 8), (11, 10, 18, 19), (13, 12, 20, 21), (15, 14, 22, 23), (10, 9, 17, 18), (21, 20, 28, 29), (23, 22, 30, 31), (18, 17, 25, 26), (20, 19, 27, 28), (22, 21, 29, 30), (17, 16, 24, 25), (23, 31, 24, 16), (19, 18, 26, 27), (28, 27, 35, 36), (25, 24, 32, 33), (26, 25, 33, 34), (27, 26, 34, 35), (36, 35, 40, 41), (33, 32, 37, 38), (34, 33, 38, 39), (35, 34, 39, 40), (31, 46, 42, 24), (30, 29, 44, 45), (31, 30, 45, 46), (29, 28, 43, 44), (45, 44, 43, 42, 46), (36, 41, 43, 28), (24, 42, 37, 32), (39, 38, 37, 42, 43, 41, 40), (1, 2, 3, 4, 0), (5, 6, 7, 0, 4)])
_ca = me_circle_001.color_attributes.new('Col', 'BYTE_COLOR', 'CORNER')
_ca.data.foreach_set('color', [1.0, 1.0, 1.0, 1.0, 1.0, 1.0, 1.0, 1.0, 1.0, 1.0, 1.0, 1.0, 1.0, 1.0, 1.0, 1.0, 1.0, 1.0, 1.0, 1.0, 1.0, 1.0, 1.0, 1.0, 1.0, 1.0, 1.0, 1.0, 1.0, 1.0, 1.0, 1.0, 1.0, 1.0, 1.0, 1.0, 1.0, 1.0, 1.0, 1.0, 1.0, 1.0, 1.0, 1.0, 1.0, 1.0, 1.0, 1.0, 1.0, 1.0, 1.0, 1.0, 1.0, 1.0, 1.0, 1.0, 1.0, 1.0, 1.0, 1.0, 1.0, 1.0, 1.0, 1.0, 1.0, 1.0, 1.0, 1.0, 1.0, 1.0, 1.0, 1.0, 1.0, 1.0, 1.0, 1.0, 1.0, 1.0, 1.0, 1.0, 1.0, 1.0, 1.0, 1.0, 1.0, 1.0, 1.0, 1.0, 1.0, 1.0, 1.0, 1.0, 1.0, 1.0, 1.0, 1.0, 1.0, 1.0, 1.0, 1.0, 1.0, 1.0, 1.0, 1.0, 1.0, 1.0, 1.0, 1.0, 1.0, 1.0, 1.0, 1.0, 1.0, 1.0, 1.0, 1.0, 1.0, 1.0, 1.0, 1.0, 1.0, 1.0, 1.0, 1.0, 1.0, 1.0, 1.0, 1.0, 1.0, 1.0, 1.0, 1.0, 1.0, 1.0, 1.0, 1.0, 1.0, 1.0, 1.0, 1.0, 1.0, 1.0, 1.0, 1.0, 1.0, 1.0, 1.0, 1.0, 1.0, 1.0, 1.0, 1.0, 1.0, 1.0, 1.0, 1.0, 1.0, 1.0, 1.0, 1.0, 1.0, 1.0, 1.0, 1.0, 1.0, 1.0, 1.0, 1.0, 1.0, 1.0, 1.0, 1.0, 1.0, 1.0, 1.0, 1.0, 1.0, 1.0, 1.0, 1.0, 1.0, 1.0, 1.0, 1.0, 1.0, 1.0, 1.0, 1.0, 1.0, 1.0, 1.0, 1.0, 1.0, 1.0, 1.0, 1.0, 1.0, 1.0, 1.0, 1.0, 1.0, 1.0, 1.0, 1.0, 1.0, 1.0, 1.0, 1.0, 1.0, 1.0, 1.0, 1.0, 1.0, 1.0, 1.0, 1.0, 1.0, 1.0, 1.0, 1.0, 1.0, 1.0, 1.0, 1.0, 1.0, 1.0, 1.0, 1.0, 1.0, 1.0, 1.0, 1.0, 1.0, 1.0, 1.0, 1.0, 1.0, 1.0, 1.0, 1.0, 1.0, 1.0, 1.0, 1.0, 1.0, 1.0, 1.0, 1.0, 1.0, 1.0, 1.0, 1.0, 1.0, 1.0, 1.0, 1.0, 1.0, 1.0, 1.0, 1.0, 1.0, 1.0, 1.0, 1.0, 1.0, 1.0, 1.0, 1.0, 1.0, 1.0, 1.0, 1.0, 1.0, 1.0, 1.0, 1.0, 1.0, 1.0, 1.0, 1.0, 1.0, 1.0, 1.0, 1.0, 1.0, 1.0, 1.0, 1.0, 1.0, 1.0, 1.0, 1.0, 1.0, 1.0, 1.0, 1.0, 1.0, 1.0, 1.0, 1.0, 1.0, 1.0, 1.0, 1.0, 1.0, 1.0, 1.0, 1.0, 1.0, 1.0, 1.0, 1.0, 1.0, 1.0, 1.0, 1.0, 1.0, 1.0, 1.0, 1.0, 1.0, 1.0, 1.0, 1.0, 1.0, 1.0, 1.0, 1.0, 1.0, 1.0, 1.0, 1.0, 1.0, 1.0, 1.0, 1.0, 1.0, 1.0, 1.0, 1.0, 1.0, 1.0, 1.0, 1.0, 1.0, 1.0, 1.0, 1.0, 1.0, 1.0, 1.0, 1.0, 1.0, 1.0, 1.0, 1.0, 1.0, 1.0, 1.0, 1.0, 1.0, 1.0, 1.0, 1.0, 1.0, 1.0, 1.0, 1.0, 1.0, 1.0, 1.0, 1.0, 1.0, 1.0, 1.0, 1.0, 1.0, 1.0, 1.0, 1.0, 1.0, 1.0, 1.0, 1.0, 1.0, 1.0, 1.0, 1.0, 1.0, 1.0, 1.0, 1.0, 1.0, 1.0, 1.0, 1.0, 1.0, 1.0, 1.0, 1.0, 1.0, 1.0, 1.0, 1.0, 1.0, 1.0, 1.0, 1.0, 1.0, 1.0, 1.0, 1.0, 1.0, 1.0, 1.0, 1.0, 1.0, 1.0, 1.0, 1.0, 1.0, 1.0, 1.0, 1.0, 1.0, 1.0, 1.0, 1.0, 1.0, 1.0, 1.0, 1.0, 1.0, 1.0, 1.0, 1.0, 1.0, 1.0, 1.0, 1.0, 1.0, 1.0, 1.0, 1.0, 1.0, 1.0, 1.0, 1.0, 1.0, 1.0, 1.0, 1.0, 1.0, 1.0, 1.0, 1.0, 1.0, 1.0, 1.0, 1.0, 1.0, 1.0, 1.0, 1.0, 1.0, 1.0, 1.0, 1.0, 1.0, 1.0, 1.0, 1.0, 1.0, 1.0, 1.0, 1.0, 1.0, 1.0, 1.0, 1.0, 1.0, 1.0, 1.0, 1.0, 1.0, 1.0, 1.0, 1.0, 1.0, 1.0, 1.0, 1.0, 1.0, 1.0, 1.0, 1.0, 1.0, 1.0, 1.0, 1.0, 1.0, 1.0, 1.0, 1.0, 1.0, 1.0, 1.0, 1.0, 1.0, 1.0, 1.0, 1.0, 1.0, 1.0, 1.0, 1.0, 1.0, 1.0, 1.0, 1.0, 1.0, 1.0, 1.0, 1.0, 1.0, 1.0, 1.0, 1.0, 1.0, 1.0, 1.0, 1.0, 1.0, 1.0, 1.0, 1.0, 1.0, 1.0, 1.0, 1.0, 1.0, 1.0, 1.0, 1.0, 1.0, 1.0, 1.0, 1.0, 1.0, 1.0, 1.0, 1.0, 1.0, 1.0, 1.0, 1.0, 1.0, 1.0, 1.0, 1.0, 1.0, 1.0, 1.0, 1.0, 1.0, 1.0, 1.0, 1.0, 1.0, 1.0, 1.0, 1.0, 1.0, 1.0, 1.0, 1.0, 1.0, 1.0, 1.0, 1.0, 1.0, 1.0, 1.0, 1.0, 1.0, 1.0, 1.0, 1.0, 1.0, 1.0, 1.0, 1.0, 1.0, 1.0, 1.0, 1.0, 1.0, 1.0, 1.0, 1.0, 1.0, 1.0, 1.0, 1.0, 1.0, 1.0, 1.0, 1.0, 1.0, 1.0, 1.0, 1.0, 1.0, 1.0, 1.0, 1.0, 1.0, 1.0, 1.0, 1.0, 1.0, 1.0, 1.0, 1.0, 1.0, 1.0, 1.0, 1.0, 1.0, 1.0, 1.0, 1.0, 1.0, 1.0, 1.0, 1.0, 1.0, 1.0, 1.0, 1.0, 1.0, 1.0, 1.0, 1.0, 1.0, 1.0, 1.0, 1.0, 1.0, 1.0, 1.0, 1.0, 1.0, 1.0, 1.0, 1.0, 1.0, 1.0, 1.0, 1.0, 1.0, 1.0, 1.0, 1.0, 1.0, 1.0, 1.0, 1.0, 1.0, 1.0, 1.0, 1.0, 1.0, 1.0, 1.0, 1.0, 1.0, 1.0, 1.0, 1.0, 1.0, 1.0, 1.0, 1.0, 1.0, 1.0, 1.0, 1.0, 1.0, 1.0, 1.0, 1.0, 1.0, 1.0, 1.0, 1.0])
me_circle_001.use_remesh_preserve_volume = False
me_circle_001.use_remesh_preserve_attributes = False
me_circle_001.use_mirror_vertex_groups = False
me_circle_001.update()
me_cylinder = bpy.data.meshes.new('Cylinder')
me_cylinder.from_pydata([], [], [])
me_cylinder.use_remesh_preserve_volume = False
me_cylinder.use_remesh_preserve_attributes = False
me_cylinder.use_mirror_vertex_groups = False
me_cylinder.update()

# ---- objects
ob_circle = bpy.data.objects.new('Circle', me_circle)
ob_lamp = bpy.data.objects.new('Lamp', light_lamp)
ob_camera = bpy.data.objects.new('Camera', cam_camera)
ob_cube = bpy.data.objects.new('Cube', me_cube_001)
ob_circle_001 = bpy.data.objects.new('Circle.001', me_circle_001)
ob_cylinder = bpy.data.objects.new('Cylinder', me_cylinder)

# ---- transforms, parenting, visibility, modifiers, constraints
ob_circle.location = (4.874, -8.035e-08, 0.5981)
ob_circle.rotation_euler = (-1.344e-07, 1.571, 0.0)
ob_circle.scale = (0.1319, 0.1319, 0.1319)
ob_circle.lineart.crease_threshold = 0.0
ob_lamp.location = (4.076, 1.005, 5.904)
ob_lamp.rotation_euler = (0.6503, 0.05522, 1.866)
ob_lamp.lock_rotations_4d = False
ob_lamp.empty_display_type = 'ARROWS'
ob_lamp.color = (0.0, 0.0, 0.0, 0.0)
ob_lamp.lineart.crease_threshold = 0.0
ob_camera.location = (7.481, -6.508, 5.344)
ob_camera.rotation_euler = (1.109, 0.01082, 0.8149)
ob_camera.lock_rotations_4d = False
ob_camera.empty_display_type = 'ARROWS'
ob_camera.color = (0.0, 0.0, 0.0, 0.0)
ob_camera.display_type = 'WIRE'
ob_camera.lineart.crease_threshold = 0.0
ob_cube.location = (-1.293, 0.0, 0.2179)
ob_cube.rotation_euler = (4.411e-08, 0.7184, 1.175e-07)
ob_cube.scale = (-0.03214, -0.03214, -0.03214)
ob_cube.lineart.crease_threshold = 0.0
ob_circle_001.location = (2.762, 0.0, 0.2961)
ob_circle_001.rotation_euler = (-1.344e-07, 1.571, 0.0)
ob_circle_001.scale = (0.1509, 0.1509, 0.1509)
ob_circle_001.lineart.crease_threshold = 0.0
ob_cylinder.location = (1.35, 0.0, 0.3736)
ob_cylinder.rotation_euler = (-7.451e-08, 1.571, 0.0)
ob_cylinder.scale = (0.264, 0.264, 0.264)
ob_cylinder.lineart.crease_threshold = 0.0

# ---- collection membership
col_collection_1.objects.link(ob_circle)
col_collection_1.objects.link(ob_lamp)
col_collection_1.objects.link(ob_camera)
col_collection_2.objects.link(ob_cube)
col_collection_3.objects.link(ob_circle_001)
col_collection_3.objects.link(ob_cylinder)

# ---- scene / render settings (as saved in the file)
scene.camera = ob_camera
scene.frame_start = 1; scene.frame_end = 1; scene.frame_set(1)
scene.render.engine = 'BLENDER_EEVEE_NEXT'
scene.render.image_settings.color_mode = 'RGB'
scene.render.image_settings.compression = 90
scene.render.resolution_percentage = 50
scene.render.dither_intensity = 0.0
scene.render.bake_margin = 2
scene.render.bake_bias = 0.0
scene.cycles.use_denoising = False
scene.cycles.samples = 10
scene.cycles.sampling_pattern = 'TABULATED_SOBOL'
scene.cycles.light_sampling_threshold = 0.0
scene.cycles.use_adaptive_sampling = False
scene.cycles.use_light_tree = False
scene.cycles.blur_glossy = 0.0
scene.cycles.volume_bounces = 1
scene.cycles.pixel_filter_type = 'GAUSSIAN'
scene.cycles.sample_clamp_indirect = 0.0
scene.view_settings.view_transform = 'Standard'
bpy.context.view_layer.update()
